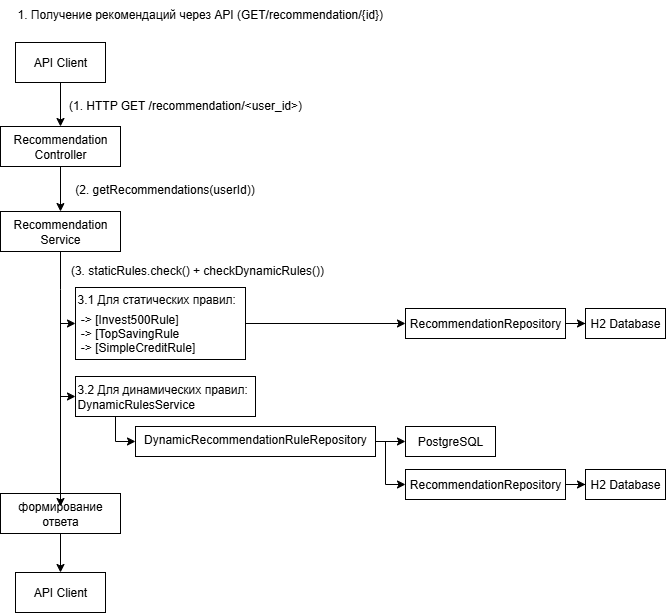

The diagram above was exported from draw.io. Its source (the exported page's mxGraphModel, read from the mxfile embedded in the PNG):
<mxGraphModel dx="1426" dy="743" grid="1" gridSize="10" guides="1" tooltips="1" connect="1" arrows="1" fold="1" page="1" pageScale="1" pageWidth="827" pageHeight="1169" background="#ffffff" math="0" shadow="0">
  <root>
    <mxCell id="0" />
    <mxCell id="1" parent="0" />
    <mxCell id="PhYyUirk_lismZCaQin1-10" value="" style="edgeStyle=orthogonalEdgeStyle;rounded=0;orthogonalLoop=1;jettySize=auto;html=1;strokeColor=#000000;" parent="1" source="PhYyUirk_lismZCaQin1-2" target="PhYyUirk_lismZCaQin1-9" edge="1">
      <mxGeometry relative="1" as="geometry" />
    </mxCell>
    <mxCell id="PhYyUirk_lismZCaQin1-2" value="API Client" style="rounded=0;whiteSpace=wrap;html=1;strokeColor=#000000;" parent="1" vertex="1">
      <mxGeometry x="40" y="110" width="90" height="40" as="geometry" />
    </mxCell>
    <mxCell id="PhYyUirk_lismZCaQin1-16" value="" style="edgeStyle=orthogonalEdgeStyle;rounded=0;orthogonalLoop=1;jettySize=auto;html=1;strokeColor=#000000;" parent="1" source="PhYyUirk_lismZCaQin1-9" target="PhYyUirk_lismZCaQin1-15" edge="1">
      <mxGeometry relative="1" as="geometry" />
    </mxCell>
    <mxCell id="PhYyUirk_lismZCaQin1-9" value="Recommendation Controller" style="rounded=0;whiteSpace=wrap;html=1;strokeColor=#000000;" parent="1" vertex="1">
      <mxGeometry x="25" y="194" width="120" height="40" as="geometry" />
    </mxCell>
    <mxCell id="PhYyUirk_lismZCaQin1-14" value="&lt;p style=&quot;margin-bottom:4.0pt;margin-top:0cm;mso-margin-bottom-alt:&amp;lt;br/&amp;gt;8.0pt;mso-margin-top-alt:0cm;mso-add-space:auto;line-height:normal&quot; class=&quot;MsoNormal&quot;&gt;&lt;span style=&quot;font-size:9.0pt;mso-ansi-language:EN-US&quot; lang=&quot;EN-US&quot;&gt;(1. HTTP GET /recommendation/&amp;lt;user_id&amp;gt;)&lt;/span&gt;&lt;/p&gt;" style="text;html=1;align=center;verticalAlign=middle;whiteSpace=wrap;rounded=0;strokeColor=none;" parent="1" vertex="1">
      <mxGeometry x="90" y="160" width="240" height="30" as="geometry" />
    </mxCell>
    <mxCell id="PhYyUirk_lismZCaQin1-20" value="" style="edgeStyle=orthogonalEdgeStyle;rounded=0;orthogonalLoop=1;jettySize=auto;html=1;strokeColor=#000000;" parent="1" source="PhYyUirk_lismZCaQin1-15" target="PhYyUirk_lismZCaQin1-18" edge="1">
      <mxGeometry relative="1" as="geometry">
        <Array as="points">
          <mxPoint x="85" y="357" />
          <mxPoint x="85" y="357" />
        </Array>
      </mxGeometry>
    </mxCell>
    <mxCell id="PhYyUirk_lismZCaQin1-15" value="Recommendation Service" style="rounded=0;whiteSpace=wrap;html=1;strokeColor=#000000;" parent="1" vertex="1">
      <mxGeometry x="25" y="279" width="120" height="40" as="geometry" />
    </mxCell>
    <mxCell id="PhYyUirk_lismZCaQin1-17" value="&lt;p style=&quot;margin-bottom:4.0pt;margin-top:0cm;mso-margin-bottom-alt:&amp;lt;br/&amp;gt;8.0pt;mso-margin-top-alt:0cm;mso-add-space:auto;line-height:normal&quot; class=&quot;MsoNormal&quot;&gt;&lt;font style=&quot;line-height: 100%;&quot;&gt;(2. getRecommendations(userId))&lt;/font&gt;&lt;/p&gt;" style="text;html=1;align=center;verticalAlign=middle;whiteSpace=wrap;rounded=0;strokeColor=none;fillColor=default;" parent="1" vertex="1">
      <mxGeometry x="89" y="244" width="201" height="30" as="geometry" />
    </mxCell>
    <mxCell id="PhYyUirk_lismZCaQin1-40" value="" style="edgeStyle=orthogonalEdgeStyle;rounded=0;orthogonalLoop=1;jettySize=auto;html=1;strokeColor=#000000;" parent="1" source="PhYyUirk_lismZCaQin1-18" target="PhYyUirk_lismZCaQin1-38" edge="1">
      <mxGeometry relative="1" as="geometry" />
    </mxCell>
    <mxCell id="PhYyUirk_lismZCaQin1-18" value="&lt;p class=&quot;MsoNormal&quot; style=&quot;margin-bottom:4.0pt;margin-top:0cm;mso-margin-bottom-alt:&amp;lt;br/&amp;gt;8.0pt;mso-margin-top-alt:0cm;mso-add-space:auto;line-height:normal&quot;&gt;&lt;span lang=&quot;EN-US&quot; style=&quot;font-size:9.0pt;mso-ansi-language:EN-US&quot;&gt;3.1&amp;nbsp;&lt;/span&gt;&lt;span style=&quot;font-size:9.0pt&quot;&gt;Для&lt;/span&gt;&lt;span style=&quot;font-size:9.0pt;mso-ansi-language:&amp;lt;br/&amp;gt;EN-US&quot;&gt; &lt;/span&gt;&lt;span style=&quot;font-size:9.0pt&quot;&gt;статических правил&lt;/span&gt;&lt;span lang=&quot;EN-US&quot; style=&quot;font-size:9.0pt;mso-ansi-language:EN-US&quot;&gt;:&lt;/span&gt;&lt;/p&gt;&lt;p class=&quot;MsoNormal&quot; style=&quot;margin-bottom:0cm;margin-bottom:0cm;margin-top:0cm;&amp;lt;br/&amp;gt;mso-margin-bottom-alt:8.0pt;mso-margin-top-alt:0cm;mso-add-space:auto;&amp;lt;br/&amp;gt;line-height:normal&quot;&gt;&lt;span lang=&quot;EN-US&quot; style=&quot;font-size:9.0pt;mso-ansi-language:&amp;lt;br/&amp;gt;EN-US&quot;&gt;&amp;nbsp;-&amp;gt; [Invest500Rule]&lt;/span&gt;&lt;/p&gt;&lt;p class=&quot;MsoNormal&quot; style=&quot;margin-bottom:0cm;margin-bottom:0cm;margin-top:0cm;&amp;lt;br/&amp;gt;mso-margin-bottom-alt:8.0pt;mso-margin-top-alt:0cm;mso-add-space:auto;&amp;lt;br/&amp;gt;line-height:normal&quot;&gt;&lt;span lang=&quot;EN-US&quot; style=&quot;font-size:9.0pt;mso-ansi-language:&amp;lt;br/&amp;gt;EN-US&quot;&gt;&amp;nbsp;-&amp;gt; [TopSavingRule&lt;/span&gt;&lt;/p&gt;&lt;p class=&quot;MsoNormal&quot; style=&quot;margin-bottom:0cm;margin-bottom:0cm;margin-top:0cm;&amp;lt;br/&amp;gt;mso-margin-bottom-alt:8.0pt;mso-margin-top-alt:0cm;mso-add-space:auto;&amp;lt;br/&amp;gt;line-height:normal&quot;&gt;&lt;span lang=&quot;EN-US&quot; style=&quot;font-size:9.0pt;mso-ansi-language:&amp;lt;br/&amp;gt;EN-US&quot;&gt;&amp;nbsp;-&amp;gt; [SimpleCreditRule]&lt;/span&gt;&lt;/p&gt;" style="rounded=0;whiteSpace=wrap;html=1;align=left;strokeColor=#000000;" parent="1" vertex="1">
      <mxGeometry x="100" y="355" width="170" height="72" as="geometry" />
    </mxCell>
    <mxCell id="PhYyUirk_lismZCaQin1-21" value="&lt;p style=&quot;margin-bottom:4.0pt;margin-top:0cm;mso-margin-bottom-alt:&amp;lt;br/&amp;gt;8.0pt;mso-margin-top-alt:0cm;mso-add-space:auto;line-height:normal&quot; class=&quot;MsoNormal&quot;&gt;&lt;span style=&quot;font-size:9.0pt&quot;&gt;(3. staticRules.check() + checkDynamicRules())&lt;/span&gt;&lt;/p&gt;" style="text;html=1;align=center;verticalAlign=middle;whiteSpace=wrap;rounded=0;strokeColor=none;" parent="1" vertex="1">
      <mxGeometry x="82" y="325" width="280" height="30" as="geometry" />
    </mxCell>
    <mxCell id="PhYyUirk_lismZCaQin1-43" value="" style="edgeStyle=orthogonalEdgeStyle;rounded=0;orthogonalLoop=1;jettySize=auto;html=1;strokeColor=#000000;" parent="1" source="PhYyUirk_lismZCaQin1-22" target="PhYyUirk_lismZCaQin1-42" edge="1">
      <mxGeometry relative="1" as="geometry" />
    </mxCell>
    <mxCell id="PhYyUirk_lismZCaQin1-22" value="формирование ответа" style="rounded=0;whiteSpace=wrap;html=1;strokeColor=#000000;" parent="1" vertex="1">
      <mxGeometry x="25" y="561" width="120" height="40" as="geometry" />
    </mxCell>
    <mxCell id="PhYyUirk_lismZCaQin1-36" style="edgeStyle=orthogonalEdgeStyle;rounded=0;orthogonalLoop=1;jettySize=auto;html=1;exitX=0.25;exitY=1;exitDx=0;exitDy=0;entryX=0;entryY=0.5;entryDx=0;entryDy=0;strokeColor=#000000;" parent="1" source="PhYyUirk_lismZCaQin1-23" target="PhYyUirk_lismZCaQin1-24" edge="1">
      <mxGeometry relative="1" as="geometry">
        <mxPoint x="144.97" y="521.5" as="targetPoint" />
        <mxPoint x="129.97" y="496.5" as="sourcePoint" />
        <Array as="points">
          <mxPoint x="140" y="484" />
          <mxPoint x="140" y="509" />
        </Array>
      </mxGeometry>
    </mxCell>
    <mxCell id="PhYyUirk_lismZCaQin1-23" value="3.2 Для динамических правил:&lt;div&gt;DynamicRulesService&lt;/div&gt;" style="rounded=0;whiteSpace=wrap;html=1;align=left;strokeColor=#000000;" parent="1" vertex="1">
      <mxGeometry x="100" y="444" width="180" height="40" as="geometry" />
    </mxCell>
    <mxCell id="PhYyUirk_lismZCaQin1-27" value="" style="edgeStyle=orthogonalEdgeStyle;rounded=0;orthogonalLoop=1;jettySize=auto;html=1;strokeColor=#000000;" parent="1" source="PhYyUirk_lismZCaQin1-24" target="PhYyUirk_lismZCaQin1-26" edge="1">
      <mxGeometry relative="1" as="geometry" />
    </mxCell>
    <mxCell id="PhYyUirk_lismZCaQin1-29" style="edgeStyle=orthogonalEdgeStyle;rounded=0;orthogonalLoop=1;jettySize=auto;html=1;entryX=0;entryY=0.5;entryDx=0;entryDy=0;strokeColor=#000000;" parent="1" source="PhYyUirk_lismZCaQin1-24" target="PhYyUirk_lismZCaQin1-28" edge="1">
      <mxGeometry relative="1" as="geometry">
        <Array as="points">
          <mxPoint x="410" y="509" />
          <mxPoint x="410" y="552" />
        </Array>
      </mxGeometry>
    </mxCell>
    <mxCell id="PhYyUirk_lismZCaQin1-24" value="&lt;p style=&quot;margin-bottom:4.0pt;margin-top:0cm;mso-margin-bottom-alt:&lt;br/&gt;8.0pt;mso-margin-top-alt:0cm;mso-add-space:auto;line-height:normal&quot; class=&quot;MsoNormal&quot;&gt;&lt;span style=&quot;font-size:9.0pt&quot;&gt;DynamicRecommendationRuleRepository&lt;/span&gt;&lt;/p&gt;" style="rounded=0;whiteSpace=wrap;html=1;strokeColor=#000000;" parent="1" vertex="1">
      <mxGeometry x="160" y="494" width="240" height="30" as="geometry" />
    </mxCell>
    <mxCell id="PhYyUirk_lismZCaQin1-25" style="edgeStyle=orthogonalEdgeStyle;rounded=0;orthogonalLoop=1;jettySize=auto;html=1;exitX=0.5;exitY=1;exitDx=0;exitDy=0;strokeColor=#000000;" parent="1" source="PhYyUirk_lismZCaQin1-24" target="PhYyUirk_lismZCaQin1-24" edge="1">
      <mxGeometry relative="1" as="geometry" />
    </mxCell>
    <mxCell id="PhYyUirk_lismZCaQin1-26" value="PostgreSQL" style="rounded=0;whiteSpace=wrap;html=1;strokeColor=#000000;" parent="1" vertex="1">
      <mxGeometry x="430" y="494" width="90" height="30" as="geometry" />
    </mxCell>
    <mxCell id="PhYyUirk_lismZCaQin1-32" value="" style="edgeStyle=orthogonalEdgeStyle;rounded=0;orthogonalLoop=1;jettySize=auto;html=1;strokeColor=#000000;" parent="1" source="PhYyUirk_lismZCaQin1-28" target="PhYyUirk_lismZCaQin1-31" edge="1">
      <mxGeometry relative="1" as="geometry" />
    </mxCell>
    <mxCell id="PhYyUirk_lismZCaQin1-28" value="RecommendationRepository" style="rounded=0;whiteSpace=wrap;html=1;strokeColor=#000000;" parent="1" vertex="1">
      <mxGeometry x="430" y="537" width="160" height="30" as="geometry" />
    </mxCell>
    <mxCell id="PhYyUirk_lismZCaQin1-31" value="H2 Database" style="rounded=0;whiteSpace=wrap;html=1;strokeColor=#000000;" parent="1" vertex="1">
      <mxGeometry x="610" y="537" width="80" height="30" as="geometry" />
    </mxCell>
    <mxCell id="PhYyUirk_lismZCaQin1-34" value="" style="endArrow=none;html=1;rounded=0;endFill=0;strokeColor=#000000;" parent="1" edge="1">
      <mxGeometry width="50" height="50" relative="1" as="geometry">
        <mxPoint x="85" y="390" as="sourcePoint" />
        <mxPoint x="85" y="477" as="targetPoint" />
      </mxGeometry>
    </mxCell>
    <mxCell id="PhYyUirk_lismZCaQin1-35" value="" style="endArrow=classic;html=1;rounded=0;entryX=0;entryY=0.5;entryDx=0;entryDy=0;strokeColor=#000000;" parent="1" target="PhYyUirk_lismZCaQin1-23" edge="1">
      <mxGeometry width="50" height="50" relative="1" as="geometry">
        <mxPoint x="85" y="464" as="sourcePoint" />
        <mxPoint x="195" y="394" as="targetPoint" />
      </mxGeometry>
    </mxCell>
    <mxCell id="PhYyUirk_lismZCaQin1-37" value="" style="edgeStyle=orthogonalEdgeStyle;rounded=0;orthogonalLoop=1;jettySize=auto;html=1;strokeColor=#000000;" parent="1" source="PhYyUirk_lismZCaQin1-38" target="PhYyUirk_lismZCaQin1-39" edge="1">
      <mxGeometry relative="1" as="geometry" />
    </mxCell>
    <mxCell id="PhYyUirk_lismZCaQin1-38" value="RecommendationRepository" style="rounded=0;whiteSpace=wrap;html=1;strokeColor=#000000;" parent="1" vertex="1">
      <mxGeometry x="430" y="376" width="160" height="30" as="geometry" />
    </mxCell>
    <mxCell id="PhYyUirk_lismZCaQin1-39" value="H2 Database" style="rounded=0;whiteSpace=wrap;html=1;strokeColor=#000000;" parent="1" vertex="1">
      <mxGeometry x="610" y="376" width="80" height="30" as="geometry" />
    </mxCell>
    <mxCell id="PhYyUirk_lismZCaQin1-41" value="" style="endArrow=classic;html=1;rounded=0;endFill=1;strokeColor=#000000;" parent="1" edge="1">
      <mxGeometry width="50" height="50" relative="1" as="geometry">
        <mxPoint x="85" y="464" as="sourcePoint" />
        <mxPoint x="85" y="574" as="targetPoint" />
      </mxGeometry>
    </mxCell>
    <mxCell id="PhYyUirk_lismZCaQin1-42" value="API Client" style="rounded=0;whiteSpace=wrap;html=1;strokeColor=#000000;" parent="1" vertex="1">
      <mxGeometry x="40" y="640" width="90" height="40" as="geometry" />
    </mxCell>
    <mxCell id="9J1na4uPkFn1GqHf5k_S-2" value="&lt;p class=&quot;MsoNormal&quot; style=&quot;margin-bottom:4.0pt;margin-top:0cm;mso-margin-bottom-alt:&amp;lt;br/&amp;gt;8.0pt;mso-margin-top-alt:0cm;mso-add-space:auto;line-height:normal&quot;&gt;&lt;span style=&quot;font-size:9.0pt&quot;&gt;1. Получение рекомендаций через API (GET/recommendation/{id})&lt;/span&gt;&lt;span lang=&quot;EN-US&quot; style=&quot;font-size:9.0pt;mso-ansi-language:&amp;lt;br/&amp;gt;EN-US&quot;&gt;&lt;/span&gt;&lt;/p&gt;" style="text;whiteSpace=wrap;html=1;" vertex="1" parent="1">
      <mxGeometry x="40" y="68" width="370" height="30" as="geometry" />
    </mxCell>
  </root>
</mxGraphModel>